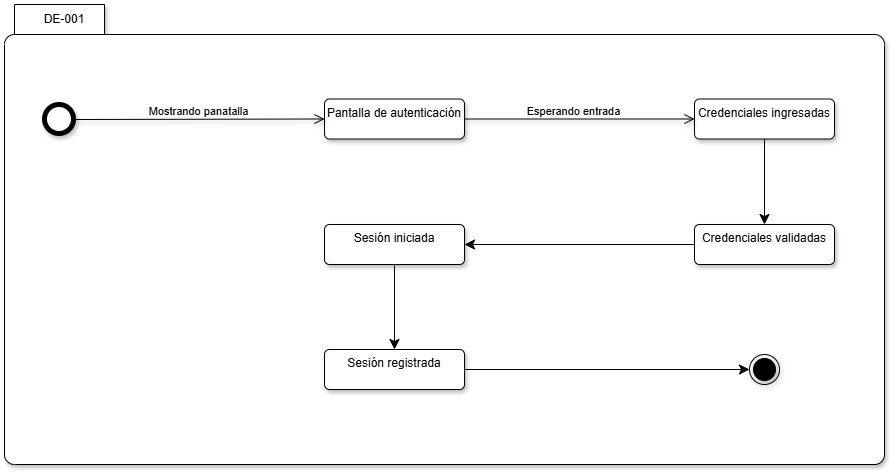

The diagram above was exported from draw.io. Its source (the exported page's mxGraphModel, read from the mxfile embedded in the PNG):
<mxGraphModel dx="892" dy="1302" grid="1" gridSize="10" guides="1" tooltips="1" connect="1" arrows="1" fold="1" page="0" pageScale="1" pageWidth="827" pageHeight="1169" math="0" shadow="0">
  <root>
    <mxCell id="0" />
    <mxCell id="1" parent="0" />
    <mxCell id="YZbCgwu-V_2I-9gvLKva-1" parent="1" style="shape=folder;align=center;verticalAlign=middle;fontStyle=0;tabWidth=100;tabHeight=30;tabPosition=left;html=1;boundedLbl=1;labelInHeader=1;rounded=1;absoluteArcSize=1;arcSize=10;whiteSpace=wrap;shadow=1;" value="DE-001" vertex="1">
      <mxGeometry height="460" width="880" x="480" y="-210" as="geometry" />
    </mxCell>
    <mxCell id="0pzWNMo8nYFGbcL4RFTL-3" parent="1" style="shape=ellipse;html=1;dashed=0;whiteSpace=wrap;aspect=fixed;strokeWidth=5;perimeter=ellipsePerimeter;shadow=1;" value="" vertex="1">
      <mxGeometry height="29" width="29" x="520" y="-110" as="geometry" />
    </mxCell>
    <mxCell id="0pzWNMo8nYFGbcL4RFTL-4" parent="1" style="html=1;align=center;verticalAlign=top;rounded=1;absoluteArcSize=1;arcSize=10;dashed=0;whiteSpace=wrap;shadow=1;" value="Pantalla de autenticación" vertex="1">
      <mxGeometry height="40" width="140" x="800" y="-115.5" as="geometry" />
    </mxCell>
    <mxCell id="_RXWxNLSqYp3_OTnE0PV-4" edge="1" parent="1" source="0pzWNMo8nYFGbcL4RFTL-5" style="edgeStyle=none;curved=1;rounded=0;orthogonalLoop=1;jettySize=auto;html=1;exitX=0.5;exitY=1;exitDx=0;exitDy=0;fontSize=12;startSize=8;endSize=8;" target="_RXWxNLSqYp3_OTnE0PV-1">
      <mxGeometry relative="1" as="geometry" />
    </mxCell>
    <mxCell id="0pzWNMo8nYFGbcL4RFTL-5" parent="1" style="html=1;align=center;verticalAlign=top;rounded=1;absoluteArcSize=1;arcSize=10;dashed=0;whiteSpace=wrap;shadow=1;" value="Credenciales ingresadas" vertex="1">
      <mxGeometry height="40" width="140" x="1170" y="-115.5" as="geometry" />
    </mxCell>
    <mxCell id="0pzWNMo8nYFGbcL4RFTL-6" edge="1" parent="1" source="0pzWNMo8nYFGbcL4RFTL-4" style="endArrow=open;startArrow=none;endFill=0;startFill=0;endSize=8;html=1;verticalAlign=bottom;labelBackgroundColor=none;strokeWidth=1;rounded=0;shadow=1;exitX=1;exitY=0.5;exitDx=0;exitDy=0;entryX=0;entryY=0.5;entryDx=0;entryDy=0;" target="0pzWNMo8nYFGbcL4RFTL-5" value="">
      <mxGeometry relative="1" width="160" as="geometry">
        <mxPoint x="970" y="210" as="sourcePoint" />
        <mxPoint x="1130" y="210" as="targetPoint" />
      </mxGeometry>
    </mxCell>
    <mxCell id="0pzWNMo8nYFGbcL4RFTL-9" connectable="0" parent="0pzWNMo8nYFGbcL4RFTL-6" style="edgeLabel;html=1;align=center;verticalAlign=middle;resizable=0;points=[];" value="Esperando entrada" vertex="1">
      <mxGeometry relative="1" x="-0.0563" y="9" as="geometry">
        <mxPoint as="offset" />
      </mxGeometry>
    </mxCell>
    <mxCell id="0pzWNMo8nYFGbcL4RFTL-22" parent="1" style="ellipse;html=1;shape=endState;fillColor=strokeColor;shadow=1;" value="" vertex="1">
      <mxGeometry height="30" width="30" x="1225" y="140" as="geometry" />
    </mxCell>
    <mxCell id="0pzWNMo8nYFGbcL4RFTL-25" edge="1" parent="1" style="endArrow=open;startArrow=none;endFill=0;startFill=0;endSize=8;html=1;verticalAlign=bottom;labelBackgroundColor=none;strokeWidth=1;rounded=0;shadow=1;entryX=0;entryY=0.5;entryDx=0;entryDy=0;" target="0pzWNMo8nYFGbcL4RFTL-4" value="">
      <mxGeometry relative="1" width="160" as="geometry">
        <mxPoint x="550" y="-95" as="sourcePoint" />
        <mxPoint x="1020" y="250" as="targetPoint" />
      </mxGeometry>
    </mxCell>
    <mxCell id="0pzWNMo8nYFGbcL4RFTL-26" connectable="0" parent="0pzWNMo8nYFGbcL4RFTL-25" style="edgeLabel;html=1;align=center;verticalAlign=middle;resizable=0;points=[];" value="Mostrando panatalla" vertex="1">
      <mxGeometry relative="1" x="0.0522" y="9" as="geometry">
        <mxPoint x="-9" as="offset" />
      </mxGeometry>
    </mxCell>
    <mxCell id="_RXWxNLSqYp3_OTnE0PV-5" edge="1" parent="1" source="_RXWxNLSqYp3_OTnE0PV-1" style="edgeStyle=none;curved=1;rounded=0;orthogonalLoop=1;jettySize=auto;html=1;exitX=0;exitY=0.5;exitDx=0;exitDy=0;fontSize=12;startSize=8;endSize=8;" target="_RXWxNLSqYp3_OTnE0PV-2">
      <mxGeometry relative="1" as="geometry" />
    </mxCell>
    <mxCell id="_RXWxNLSqYp3_OTnE0PV-1" parent="1" style="html=1;align=center;verticalAlign=top;rounded=1;absoluteArcSize=1;arcSize=10;dashed=0;whiteSpace=wrap;shadow=1;" value="Credenciales validadas" vertex="1">
      <mxGeometry height="40" width="140" x="1170" y="10" as="geometry" />
    </mxCell>
    <mxCell id="_RXWxNLSqYp3_OTnE0PV-6" edge="1" parent="1" source="_RXWxNLSqYp3_OTnE0PV-2" style="edgeStyle=none;curved=1;rounded=0;orthogonalLoop=1;jettySize=auto;html=1;exitX=0.5;exitY=1;exitDx=0;exitDy=0;entryX=0.5;entryY=0;entryDx=0;entryDy=0;fontSize=12;startSize=8;endSize=8;" target="_RXWxNLSqYp3_OTnE0PV-3">
      <mxGeometry relative="1" as="geometry" />
    </mxCell>
    <mxCell id="_RXWxNLSqYp3_OTnE0PV-2" parent="1" style="html=1;align=center;verticalAlign=top;rounded=1;absoluteArcSize=1;arcSize=10;dashed=0;whiteSpace=wrap;shadow=1;" value="Sesión iniciada" vertex="1">
      <mxGeometry height="40" width="140" x="800" y="10" as="geometry" />
    </mxCell>
    <mxCell id="_RXWxNLSqYp3_OTnE0PV-7" edge="1" parent="1" source="_RXWxNLSqYp3_OTnE0PV-3" style="edgeStyle=none;curved=1;rounded=0;orthogonalLoop=1;jettySize=auto;html=1;exitX=1;exitY=0.5;exitDx=0;exitDy=0;fontSize=12;startSize=8;endSize=8;" target="0pzWNMo8nYFGbcL4RFTL-22">
      <mxGeometry relative="1" as="geometry" />
    </mxCell>
    <mxCell id="_RXWxNLSqYp3_OTnE0PV-3" parent="1" style="html=1;align=center;verticalAlign=top;rounded=1;absoluteArcSize=1;arcSize=10;dashed=0;whiteSpace=wrap;shadow=1;" value="Sesión registrada" vertex="1">
      <mxGeometry height="40" width="140" x="800" y="135" as="geometry" />
    </mxCell>
  </root>
</mxGraphModel>